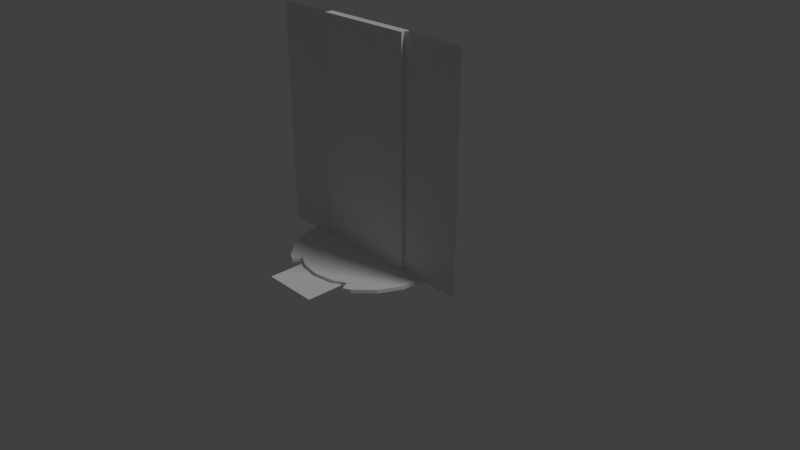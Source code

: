 # Source: tt.blend  (saved by Blender 2.78.0; exported with 4.5.12 LTS)
import bpy
from mathutils import Matrix  # noqa: F401  (used for matrix-valued properties, if any)

bpy.ops.wm.read_factory_settings(use_empty=True)
scene = bpy.context.scene
scene.name = 'Scene'

# ---- collections
col_collection_1 = bpy.data.collections.new('Collection 1'); scene.collection.children.link(col_collection_1)

# ---- materials (node trees are filled in below, after node groups)
mat_base = bpy.data.materials.new('base')
mat_base.alpha_threshold = 0.0
mat_base.use_transparent_shadow = False
mat_base.roughness = 0.5

# ---- material node trees

# ---- world
world_world = bpy.data.worlds.new('World'); scene.world = world_world
world_world.color = (0.05088, 0.05088, 0.05088)
world_world.use_sun_shadow = False
world_world.sun_shadow_jitter_overblur = 0.0
world_world.cycles.sampling_method = 'MANUAL'

# ---- cameras
cam_camera = bpy.data.cameras.new('Camera')
cam_camera.clip_end = 100.0
cam_camera.lens = 35.0
cam_camera.sensor_width = 32.0
cam_camera.sensor_height = 18.0
cam_camera.ortho_scale = 7.314
cam_camera.dof.focus_distance = 0.0
cam_camera.dof.aperture_fstop = 128.0

# ---- lights
light_lamp = bpy.data.lights.new('Lamp', 'SUN')
light_lamp.transmission_factor = 0.0
light_lamp.cutoff_distance = 30.0
light_lamp.angle = 0.1993
light_lamp.energy = 1.0
light_lamp.shadow_buffer_clip_start = 1.001
light_lamp.shadow_soft_size = 0.1
light_lamp.shadow_cascade_max_distance = 1000.0

# ---- meshes
me_cylinder = bpy.data.meshes.new('Cylinder')
me_cylinder.from_pydata([(0.0, 1.0, -1.38), (0.0, 1.0, 1.0), (0.309, 0.9511, -1.38), (0.309, 0.9511, 1.0), (0.5878, 0.809, -1.38), (0.5878, 0.809, 1.0), (0.809, 0.5878, -1.38), (0.809, 0.5878, 1.0), (0.9511, 0.309, -1.38), (0.9511, 0.309, 1.0), (1.0, -4.371e-08, -1.38), (1.0, -4.371e-08, 1.0), (0.9511, -0.309, -1.38), (0.9511, -0.309, 1.0), (0.809, -0.5878, -1.38), (0.809, -0.5878, 1.0), (0.5878, -0.809, -1.38), (0.5878, -0.809, 1.0), (0.309, -0.9511, -1.38), (0.309, -0.9511, 1.0), (-3.258e-07, -1.0, -1.38), (-3.258e-07, -1.0, 1.0), (-0.309, -0.9511, -1.38), (-0.309, -0.9511, 1.0), (-0.5878, -0.809, -1.38), (-0.5878, -0.809, 1.0), (-0.809, -0.5878, -1.38), (-0.809, -0.5878, 1.0), (-0.9511, -0.309, -1.38), (-0.9511, -0.309, 1.0), (-1.0, 9.656e-07, -1.38), (-1.0, 9.656e-07, 1.0), (-0.9511, 0.309, -1.38), (-0.9511, 0.309, 1.0), (-0.809, 0.5878, -1.38), (-0.809, 0.5878, 1.0), (-0.5878, 0.809, -1.38), (-0.5878, 0.809, 1.0), (-0.309, 0.9511, -1.38), (-0.309, 0.9511, 1.0)], [], [(0, 1, 3, 2), (2, 3, 5, 4), (4, 5, 7, 6), (6, 7, 9, 8), (8, 9, 11, 10), (10, 11, 13, 12), (12, 13, 15, 14), (14, 15, 17, 16), (16, 17, 19, 18), (18, 19, 21, 20), (20, 21, 23, 22), (22, 23, 25, 24), (24, 25, 27, 26), (26, 27, 29, 28), (28, 29, 31, 30), (30, 31, 33, 32), (32, 33, 35, 34), (34, 35, 37, 36), (3, 1, 39, 37, 35, 33, 31, 29, 27, 25, 23, 21, 19, 17, 15, 13, 11, 9, 7, 5), (36, 37, 39, 38), (38, 39, 1, 0), (0, 2, 4, 6, 8, 10, 12, 14, 16, 18, 20, 22, 24, 26, 28, 30, 32, 34, 36, 38)])
me_cylinder.use_remesh_preserve_volume = False
me_cylinder.use_remesh_preserve_attributes = False
me_cylinder.use_mirror_vertex_groups = False
me_cylinder.update()
me_cube = bpy.data.meshes.new('Cube')
me_cube.from_pydata([(-1.0, -1.0, 0.0), (-1.0, -1.0, 2.0), (-1.0, 1.0, 0.0), (-1.0, 1.0, 2.0), (1.0, -1.0, 0.0), (1.0, -1.0, 2.0), (1.0, 1.0, 0.0), (1.0, 1.0, 2.0)], [], [(0, 1, 3, 2), (2, 3, 7, 6), (6, 7, 5, 4), (4, 5, 1, 0), (2, 6, 4, 0), (7, 3, 1, 5)])
me_cube.use_remesh_preserve_volume = False
me_cube.use_remesh_preserve_attributes = False
me_cube.use_mirror_vertex_groups = False
me_cube.update()
me_cylinder_001 = bpy.data.meshes.new('Cylinder.001')
me_cylinder_001.from_pydata([(-5.811e-08, 1.0, -5.96e-08), (-9.982e-08, 0.8684, 2.0), (0.309, 0.9511, -5.96e-08), (0.2683, 0.8259, 2.0), (0.5878, 0.809, -5.96e-08), (0.5104, 0.7025, 2.0), (0.809, 0.5878, -5.96e-08), (0.7025, 0.5104, 2.0), (0.9511, 0.309, -5.96e-08), (0.8259, 0.2683, 2.0), (1.0, -3.358e-07, -5.96e-08), (0.8684, -3.249e-07, 2.0), (0.9511, -0.309, -5.96e-08), (0.8259, -0.2683, 2.0), (0.809, -0.5878, -5.96e-08), (0.7025, -0.5104, 2.0), (0.5878, -0.809, -5.96e-08), (0.5104, -0.7025, 2.0), (0.4945, -0.8565, -0.0018), (0.4344, -0.7524, 1.998), (-0.4945, -0.8565, -0.0018), (-0.4344, -0.7524, 1.998), (-0.5878, -0.809, -5.96e-08), (-0.5104, -0.7025, 2.0), (-0.809, -0.5878, -5.96e-08), (-0.7025, -0.5104, 2.0), (-0.9511, -0.309, -5.96e-08), (-0.8259, -0.2683, 2.0), (-1.0, 6.735e-07, -5.96e-08), (-0.8684, 5.445e-07, 2.0), (-0.9511, 0.309, -5.96e-08), (-0.8259, 0.2683, 2.0), (-0.809, 0.5878, -5.96e-08), (-0.7025, 0.5104, 2.0), (-0.5878, 0.809, -5.96e-08), (-0.5104, 0.7025, 2.0), (-0.309, 0.9511, -5.96e-08), (-0.2683, 0.8259, 2.0), (0.309, 0.9511, 2.0), (-5.811e-08, 1.0, 2.0), (0.5878, 0.809, 2.0), (0.809, 0.5878, 2.0), (0.9511, 0.309, 2.0), (1.0, -3.358e-07, 2.0), (0.9511, -0.309, 2.0), (0.809, -0.5878, 2.0), (0.5878, -0.809, 2.0), (0.4945, -0.8565, 1.998), (-0.4945, -0.8565, 1.998), (-0.5878, -0.809, 2.0), (-0.809, -0.5878, 2.0), (-0.9511, -0.309, 2.0), (-1.0, 6.735e-07, 2.0), (-0.9511, 0.309, 2.0), (-0.809, 0.5878, 2.0), (-0.5878, 0.809, 2.0), (-0.309, 0.9511, 2.0), (0.2683, 0.8259, 0.0), (-9.982e-08, 0.8684, 0.0), (0.5104, 0.7025, 0.0), (0.7025, 0.5104, 0.0), (0.8259, 0.2683, 0.0), (0.8684, -3.249e-07, 0.0), (0.8259, -0.2683, 0.0), (0.7025, -0.5104, 0.0), (0.5104, -0.7025, 0.0), (0.4344, -0.7524, -0.0018), (-0.4344, -0.7524, -0.0018), (-0.5104, -0.7025, 0.0), (-0.7025, -0.5104, 0.0), (-0.8259, -0.2683, 0.0), (-0.8684, 5.445e-07, 0.0), (-0.8259, 0.2683, 0.0), (-0.7025, 0.5104, 0.0), (-0.5104, 0.7025, 0.0), (-0.2683, 0.8259, 0.0)], [], [(0, 39, 38, 2), (2, 38, 40, 4), (4, 40, 41, 6), (6, 41, 42, 8), (8, 42, 43, 10), (10, 43, 44, 12), (12, 44, 45, 14), (14, 45, 46, 16), (16, 46, 47, 18), (20, 48, 49, 22), (22, 49, 50, 24), (24, 50, 51, 26), (26, 51, 52, 28), (28, 52, 53, 30), (30, 53, 54, 32), (32, 54, 55, 34), (27, 25, 69, 70), (34, 55, 56, 36), (36, 56, 39, 0), (1, 3, 38, 39), (3, 5, 40, 38), (5, 7, 41, 40), (7, 9, 42, 41), (9, 11, 43, 42), (11, 13, 44, 43), (13, 15, 45, 44), (15, 17, 46, 45), (17, 19, 47, 46), (47, 19, 66, 18), (21, 23, 49, 48), (23, 25, 50, 49), (25, 27, 51, 50), (27, 29, 52, 51), (29, 31, 53, 52), (31, 33, 54, 53), (33, 35, 55, 54), (35, 37, 56, 55), (37, 1, 39, 56), (15, 13, 63, 64), (29, 27, 70, 71), (17, 15, 64, 65), (3, 1, 58, 57), (31, 29, 71, 72), (19, 17, 65, 66), (5, 3, 57, 59), (33, 31, 72, 73), (7, 5, 59, 60), (35, 33, 73, 74), (48, 20, 67, 21), (9, 7, 60, 61), (37, 35, 74, 75), (23, 21, 67, 68), (11, 9, 61, 62), (1, 37, 75, 58), (25, 23, 68, 69), (13, 11, 62, 63), (16, 18, 66, 65), (14, 16, 65, 64), (12, 14, 64, 63), (10, 12, 63, 62), (8, 10, 62, 61), (6, 8, 61, 60), (4, 6, 60, 59), (2, 4, 59, 57), (0, 2, 57, 58), (36, 0, 58, 75), (34, 36, 75, 74), (32, 34, 74, 73), (30, 32, 73, 72), (28, 30, 72, 71), (26, 28, 71, 70), (24, 26, 70, 69), (22, 24, 69, 68), (20, 22, 68, 67)])
_uv = me_cylinder_001.uv_layers.new(name='UVMap')
_uv.uv.foreach_set('vector', [0.9841, 0.9868, 0.9793, 0.9861, 0.9797, 0.9848, 0.9842, 0.9865, 0.9842, 0.9865, 0.9797, 0.9848, 0.9803, 0.9836, 0.9843, 0.9863, 0.9843, 0.9863, 0.9803, 0.9836, 0.9812, 0.9827, 0.9845, 0.9861, 0.9845, 0.9861, 0.9812, 0.9827, 0.9823, 0.9819, 0.9848, 0.986, 0.9848, 0.986, 0.9823, 0.9819, 0.9834, 0.9815, 0.985, 0.9859, 0.985, 0.9859, 0.9834, 0.9815, 0.9846, 0.9812, 0.9853, 0.9859, 0.9853, 0.9859, 0.9846, 0.9812, 0.9858, 0.9812, 0.9857, 0.9858, 0.9857, 0.9858, 0.9858, 0.9812, 0.9869, 0.9814, 0.986, 0.9859, 0.986, 0.9859, 0.9869, 0.9814, 0.9869, 0.983, 0.986, 0.9864, 0.9859, 0.9875, 0.9861, 0.9914, 0.9857, 0.9932, 0.9858, 0.988, 0.9858, 0.988, 0.9857, 0.9932, 0.9844, 0.9931, 0.9855, 0.988, 0.9855, 0.988, 0.9844, 0.9931, 0.9831, 0.9927, 0.9852, 0.9879, 0.9852, 0.9879, 0.9831, 0.9927, 0.9819, 0.992, 0.9849, 0.9878, 0.9849, 0.9878, 0.9819, 0.992, 0.9809, 0.9912, 0.9846, 0.9877, 0.9846, 0.9877, 0.9809, 0.9912, 0.9801, 0.9901, 0.9844, 0.9875, 0.9844, 0.9875, 0.9801, 0.9901, 0.9795, 0.9888, 0.9842, 0.9872, 0.9887, 0.9922, 0.9878, 0.9926, 0.9865, 0.988, 0.9868, 0.988, 0.9842, 0.9872, 0.9795, 0.9888, 0.9792, 0.9875, 0.9841, 0.987, 0.9841, 0.987, 0.9792, 0.9875, 0.9793, 0.9861, 0.9841, 0.9868, 0.8773, 0.9819, 0.8923, 0.9819, 0.8923, 0.9969, 0.8773, 0.9969, 0.8773, 0.9819, 0.8923, 0.9819, 0.8923, 0.9969, 0.8773, 0.9969, 0.8773, 0.9819, 0.8923, 0.9819, 0.8923, 0.9969, 0.8773, 0.9969, 0.8773, 0.9819, 0.8923, 0.9819, 0.8923, 0.9969, 0.8773, 0.9969, 0.8773, 0.9819, 0.8923, 0.9819, 0.8923, 0.9969, 0.8773, 0.9969, 0.8773, 0.9819, 0.8923, 0.9819, 0.8923, 0.9969, 0.8773, 0.9969, 0.8773, 0.9819, 0.8923, 0.9819, 0.8923, 0.9969, 0.8773, 0.9969, 0.8773, 0.9819, 0.8923, 0.9819, 0.8923, 0.9969, 0.8773, 0.9969, 0.8773, 0.9819, 0.8923, 0.9819, 0.8923, 0.9969, 0.8773, 0.9969, 0.9869, 0.983, 0.9872, 0.983, 0.9861, 0.9865, 0.986, 0.9864, 0.8773, 0.9819, 0.8923, 0.9819, 0.8923, 0.9969, 0.8773, 0.9969, 0.8773, 0.9819, 0.8923, 0.9819, 0.8923, 0.9969, 0.8773, 0.9969, 0.8773, 0.9819, 0.8923, 0.9819, 0.8923, 0.9969, 0.8773, 0.9969, 0.8773, 0.9819, 0.8923, 0.9819, 0.8923, 0.9969, 0.8773, 0.9969, 0.8773, 0.9819, 0.8923, 0.9819, 0.8923, 0.9969, 0.8773, 0.9969, 0.8773, 0.9819, 0.8923, 0.9819, 0.8923, 0.9969, 0.8773, 0.9969, 0.8773, 0.9819, 0.8923, 0.9819, 0.8923, 0.9969, 0.8773, 0.9969, 0.8773, 0.9819, 0.8923, 0.9819, 0.8923, 0.9969, 0.8773, 0.9969, 0.8773, 0.9819, 0.8923, 0.9819, 0.8923, 0.9969, 0.8773, 0.9969, 0.9887, 0.9822, 0.9894, 0.9826, 0.987, 0.9861, 0.9867, 0.986, 0.9896, 0.9917, 0.9887, 0.9922, 0.9868, 0.988, 0.987, 0.9879, 0.9878, 0.9819, 0.9887, 0.9822, 0.9867, 0.986, 0.9864, 0.9858, 0.9919, 0.9865, 0.992, 0.9874, 0.9877, 0.9871, 0.9877, 0.9869, 0.9904, 0.991, 0.9896, 0.9917, 0.987, 0.9879, 0.9872, 0.9878, 0.9872, 0.983, 0.9878, 0.9819, 0.9864, 0.9858, 0.9861, 0.9865, 0.9917, 0.9855, 0.9919, 0.9865, 0.9877, 0.9869, 0.9877, 0.9867, 0.991, 0.9903, 0.9904, 0.991, 0.9872, 0.9878, 0.9874, 0.9877, 0.9913, 0.9846, 0.9917, 0.9855, 0.9877, 0.9867, 0.9876, 0.9865, 0.9915, 0.9894, 0.991, 0.9903, 0.9874, 0.9877, 0.9876, 0.9875, 0.9861, 0.9914, 0.9859, 0.9875, 0.9861, 0.9874, 0.9864, 0.9914, 0.9908, 0.9838, 0.9913, 0.9846, 0.9876, 0.9865, 0.9874, 0.9863, 0.9918, 0.9884, 0.9915, 0.9894, 0.9876, 0.9875, 0.9877, 0.9873, 0.9868, 0.9928, 0.9864, 0.9914, 0.9861, 0.9874, 0.9862, 0.9881, 0.9902, 0.9832, 0.9908, 0.9838, 0.9874, 0.9863, 0.9872, 0.9862, 0.992, 0.9874, 0.9918, 0.9884, 0.9877, 0.9873, 0.9877, 0.9871, 0.9878, 0.9926, 0.9868, 0.9928, 0.9862, 0.9881, 0.9865, 0.988, 0.9894, 0.9826, 0.9902, 0.9832, 0.9872, 0.9862, 0.987, 0.9861, 0.8773, 0.9819, 0.8923, 0.9819, 0.8923, 0.9969, 0.8773, 0.9969, 0.8773, 0.9819, 0.8923, 0.9819, 0.8923, 0.9969, 0.8773, 0.9969, 0.8773, 0.9819, 0.8923, 0.9819, 0.8923, 0.9969, 0.8773, 0.9969, 0.8773, 0.9819, 0.8923, 0.9819, 0.8923, 0.9969, 0.8773, 0.9969, 0.8773, 0.9819, 0.8923, 0.9819, 0.8923, 0.9969, 0.8773, 0.9969, 0.8773, 0.9819, 0.8923, 0.9819, 0.8923, 0.9969, 0.8773, 0.9969, 0.8773, 0.9819, 0.8923, 0.9819, 0.8923, 0.9969, 0.8773, 0.9969, 0.8773, 0.9819, 0.8923, 0.9819, 0.8923, 0.9969, 0.8773, 0.9969, 0.8773, 0.9819, 0.8923, 0.9819, 0.8923, 0.9969, 0.8773, 0.9969, 0.8773, 0.9819, 0.8923, 0.9819, 0.8923, 0.9969, 0.8773, 0.9969, 0.8773, 0.9819, 0.8923, 0.9819, 0.8923, 0.9969, 0.8773, 0.9969, 0.8773, 0.9819, 0.8923, 0.9819, 0.8923, 0.9969, 0.8773, 0.9969, 0.8773, 0.9819, 0.8923, 0.9819, 0.8923, 0.9969, 0.8773, 0.9969, 0.8773, 0.9819, 0.8923, 0.9819, 0.8923, 0.9969, 0.8773, 0.9969, 0.8773, 0.9819, 0.8923, 0.9819, 0.8923, 0.9969, 0.8773, 0.9969, 0.8773, 0.9819, 0.8923, 0.9819, 0.8923, 0.9969, 0.8773, 0.9969, 0.8773, 0.9819, 0.8923, 0.9819, 0.8923, 0.9969, 0.8773, 0.9969, 0.8773, 0.9819, 0.8923, 0.9819, 0.8923, 0.9969, 0.8773, 0.9969])
me_cylinder_001.materials.append(mat_base)
me_cylinder_001.use_remesh_preserve_volume = False
me_cylinder_001.use_remesh_preserve_attributes = False
me_cylinder_001.use_mirror_vertex_groups = False
me_cylinder_001.update()
me_plane_003 = bpy.data.meshes.new('Plane.003')
me_plane_003.from_pydata([(-3.0, 1.311e-07, -3.0), (3.0, 1.311e-07, -3.0), (-3.0, -1.311e-07, 3.0), (3.0, -1.311e-07, 3.0)], [], [(0, 1, 3, 2)])
_uv = me_plane_003.uv_layers.new(name='UVMap')
_uv.uv.foreach_set('vector', [4.858e-06, 0.1255, 0.8735, 0.1255, 0.8735, 0.999, 5.096e-06, 0.999])
me_plane_003.materials.append(mat_base)
me_plane_003.use_remesh_preserve_volume = False
me_plane_003.use_remesh_preserve_attributes = False
me_plane_003.use_mirror_vertex_groups = False
me_plane_003.update()
me_plane_006 = bpy.data.meshes.new('Plane.006')
me_plane_006.from_pydata([(-3.0, 1.311e-07, -3.0), (3.0, 1.311e-07, -3.0), (-3.0, -1.311e-07, 3.0), (3.0, -1.311e-07, 3.0)], [], [(0, 1, 3, 2)])
_uv = me_plane_006.uv_layers.new(name='UVMap')
_uv.uv.foreach_set('vector', [0.8735, 0.1255, 4.888e-06, 0.1255, 4.888e-06, 0.999, 0.8735, 0.999])
me_plane_006.materials.append(mat_base)
me_plane_006.use_remesh_preserve_volume = False
me_plane_006.use_remesh_preserve_attributes = False
me_plane_006.use_mirror_vertex_groups = False
me_plane_006.update()
me_plane_005 = bpy.data.meshes.new('Plane.005')
me_plane_005.from_pydata([(-0.75, -0.75, 0.0), (0.75, -0.75, 0.0), (-0.75, 0.75, 0.0), (0.75, 0.75, 0.0)], [], [(1, 2, 0), (1, 3, 2)])
_uv = me_plane_005.uv_layers.new(name='UVMap')
_uv.uv.foreach_set('vector', [0.2484, -4.472e-05, 0.1254, 0.1229, 0.1254, -4.469e-05, 0.2484, -4.472e-05, 0.2484, 0.1229, 0.1254, 0.1229])
me_plane_005.materials.append(mat_base)
me_plane_005.use_remesh_preserve_volume = False
me_plane_005.use_remesh_preserve_attributes = False
me_plane_005.use_mirror_vertex_groups = False
me_plane_005.update()

# ---- objects
ob_tt_col = bpy.data.objects.new('tt_col', me_cylinder)
ob_tt_face = bpy.data.objects.new('tt_face', me_cube)
ob_tt_base = bpy.data.objects.new('tt_base', me_cylinder_001)
ob_c_face = bpy.data.objects.new('c_face', me_plane_003)
ob_c_back = bpy.data.objects.new('c_back', me_plane_006)
ob_icon = bpy.data.objects.new('icon', me_plane_005)
ob_lamp = bpy.data.objects.new('Lamp', light_lamp)
ob_camera = bpy.data.objects.new('Camera', cam_camera)

# ---- transforms, parenting, visibility, modifiers, constraints
ob_tt_col.location = (0.0, 0.0, 0.0276)
ob_tt_col.scale = (0.8684, 0.8684, 0.02)
ob_tt_col.hide_viewport = True
ob_tt_col.lineart.crease_threshold = 0.0
ob_tt_face.parent = ob_tt_col
ob_tt_face.matrix_parent_inverse = Matrix(((1.152, 0.0, 0.0, -0.0), (0.0, 1.152, 0.0, -0.0), (0.0, 0.0, 50.0, -1.38), (0.0, 0.0, 0.0, 1.0)))
ob_tt_face.location = (0.0, 0.0, 0.0)
ob_tt_face.scale = (0.6559, 0.05477, 1.5)
ob_tt_face.hide_viewport = True
ob_tt_face.lineart.crease_threshold = 0.0
ob_tt_base.location = (5.811e-08, 2.921e-07, 0.0)
ob_tt_base.scale = (1.0, 1.0, 0.0238)
ob_tt_base.lineart.crease_threshold = 0.0
ob_c_face.parent = ob_tt_base
ob_c_face.matrix_parent_inverse = Matrix(((0.5, 0.0, 0.0, -2.906e-08), (0.0, 0.5, 0.0, -1.46e-07), (0.0, 0.0, 21.01, 0.0), (0.0, 0.0, 0.0, 1.0)))
ob_c_face.location = (0.0, 0.0, 3.0)
ob_c_face.lineart.crease_threshold = 0.0
ob_c_back.parent = ob_c_face
ob_c_back.matrix_parent_inverse = Matrix(((1.0, 0.0, 0.0, -0.0), (0.0, 1.0, 0.0, -0.0), (0.0, 0.0, 1.0, -3.0), (0.0, 0.0, 0.0, 1.0)))
ob_c_back.location = (0.0, 0.0, 3.0)
ob_c_back.rotation_euler = (0.0, -0.0, 3.142)
ob_c_back.lineart.crease_threshold = 0.0
ob_icon.parent = ob_tt_base
ob_icon.matrix_parent_inverse = Matrix(((0.5, 0.0, 0.0, -2.906e-08), (0.0, 0.5, 0.0, -1.46e-07), (0.0, 0.0, 21.01, 0.0), (0.0, 0.0, 0.0, 1.0)))
ob_icon.location = (0.0, -1.787, 0.0114)
ob_icon.lineart.crease_threshold = 0.0
ob_lamp.location = (4.076, 1.005, 5.904)
ob_lamp.rotation_euler = (0.6503, 0.05522, 1.866)
ob_lamp.scale = (0.5, 0.5, 0.5)
ob_lamp.lock_rotations_4d = False
ob_lamp.empty_display_type = 'ARROWS'
ob_lamp.color = (0.0, 0.0, 0.0, 0.0)
ob_lamp.lineart.crease_threshold = 0.0
ob_camera.location = (7.481, -6.508, 5.344)
ob_camera.rotation_euler = (1.109, 0.0, 0.8149)
ob_camera.scale = (0.5, 0.5, 0.5)
ob_camera.lock_rotations_4d = False
ob_camera.empty_display_type = 'ARROWS'
ob_camera.color = (0.0, 0.0, 0.0, 0.0)
ob_camera.display_type = 'WIRE'
ob_camera.lineart.crease_threshold = 0.0

# ---- collection membership
col_collection_1.objects.link(ob_tt_col)
col_collection_1.objects.link(ob_tt_face)
col_collection_1.objects.link(ob_tt_base)
col_collection_1.objects.link(ob_c_face)
col_collection_1.objects.link(ob_c_back)
col_collection_1.objects.link(ob_icon)
col_collection_1.objects.link(ob_lamp)
col_collection_1.objects.link(ob_camera)

# ---- scene / render settings (as saved in the file)
scene.camera = ob_camera
scene.frame_start = 1; scene.frame_end = 250; scene.frame_set(1)
scene.render.engine = 'BLENDER_EEVEE_NEXT'
scene.render.resolution_percentage = 50
scene.render.dither_intensity = 0.0
scene.cycles.use_denoising = False
scene.cycles.samples = 128
scene.cycles.sampling_pattern = 'TABULATED_SOBOL'
scene.cycles.light_sampling_threshold = 0.0
scene.cycles.use_adaptive_sampling = False
scene.cycles.use_light_tree = False
scene.cycles.blur_glossy = 0.0
scene.cycles.sample_clamp_indirect = 0.0
scene.view_settings.view_transform = 'Standard'
bpy.context.view_layer.update()
